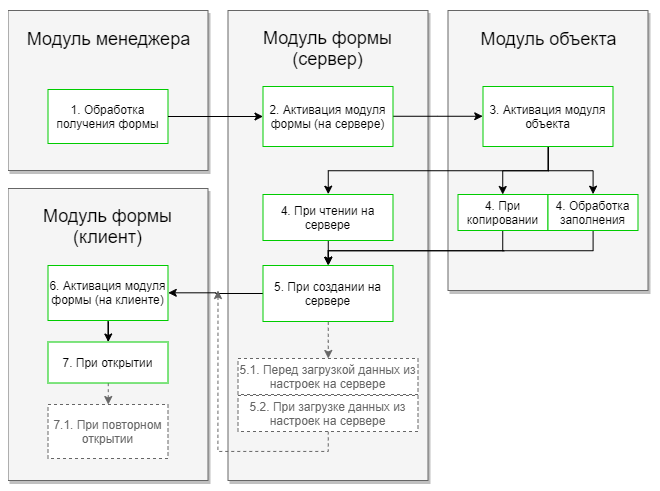

The diagram above was exported from draw.io. Its source (the exported page's mxGraphModel, read from the mxfile embedded in the PNG):
<mxGraphModel dx="2352.5" dy="317" grid="1" gridSize="10" guides="1" tooltips="1" connect="1" arrows="1" fold="1" page="1" pageScale="1.5" pageWidth="1169" pageHeight="826" background="#ffffff" math="0" shadow="0">
  <root>
    <mxCell id="0" style=";html=1;" />
    <mxCell id="1" style=";html=1;" parent="0" />
    <mxCell id="3a17f1ce550125da-8" value="Модуль менеджера" style="whiteSpace=wrap;html=1;shadow=1;fontSize=18;fillColor=#f5f5f5;strokeColor=#666666;spacingTop=0;labelPosition=center;verticalLabelPosition=top;align=center;verticalAlign=bottom;horizontal=1;spacing=-40;" parent="1" vertex="1">
      <mxGeometry x="-570" y="220" width="200" height="160" as="geometry" />
    </mxCell>
    <mxCell id="UbZ7hRdjI9tE5br1Ygn5-4" value="Модуль формы&lt;br&gt;(сервер)" style="whiteSpace=wrap;html=1;shadow=1;fontSize=18;fillColor=#f5f5f5;strokeColor=#666666;spacingTop=0;labelPosition=center;verticalLabelPosition=top;align=center;verticalAlign=bottom;horizontal=1;spacing=-60;" vertex="1" parent="1">
      <mxGeometry x="-350" y="220" width="200" height="470" as="geometry" />
    </mxCell>
    <mxCell id="UbZ7hRdjI9tE5br1Ygn5-5" value="Модуль формы&lt;br&gt;(клиент)" style="whiteSpace=wrap;html=1;shadow=1;fontSize=18;fillColor=#f5f5f5;strokeColor=#666666;spacingTop=0;labelPosition=center;verticalLabelPosition=top;align=center;verticalAlign=bottom;horizontal=1;spacing=-60;" vertex="1" parent="1">
      <mxGeometry x="-570" y="398" width="200" height="292" as="geometry" />
    </mxCell>
    <mxCell id="UbZ7hRdjI9tE5br1Ygn5-6" value="Модуль объекта" style="whiteSpace=wrap;html=1;shadow=1;fontSize=18;fillColor=#f5f5f5;strokeColor=#666666;spacingTop=0;labelPosition=center;verticalLabelPosition=top;align=center;verticalAlign=bottom;horizontal=1;spacing=-40;" vertex="1" parent="1">
      <mxGeometry x="-130" y="220" width="200" height="280" as="geometry" />
    </mxCell>
    <mxCell id="UbZ7hRdjI9tE5br1Ygn5-8" value="1. Обработка получения формы" style="rounded=0;whiteSpace=wrap;html=1;strokeColor=#00CC00;" vertex="1" parent="1">
      <mxGeometry x="-530" y="299" width="120" height="54" as="geometry" />
    </mxCell>
    <mxCell id="UbZ7hRdjI9tE5br1Ygn5-48" style="edgeStyle=orthogonalEdgeStyle;rounded=0;orthogonalLoop=1;jettySize=auto;html=1;entryX=0;entryY=0.5;entryDx=0;entryDy=0;strokeColor=#000000;fontColor=#666666;" edge="1" parent="1" source="UbZ7hRdjI9tE5br1Ygn5-9" target="UbZ7hRdjI9tE5br1Ygn5-10">
      <mxGeometry relative="1" as="geometry" />
    </mxCell>
    <mxCell id="UbZ7hRdjI9tE5br1Ygn5-9" value="2. Активация модуля формы (на сервере)" style="rounded=0;whiteSpace=wrap;html=1;strokeColor=#00CC00;" vertex="1" parent="1">
      <mxGeometry x="-315" y="296" width="130" height="60" as="geometry" />
    </mxCell>
    <mxCell id="UbZ7hRdjI9tE5br1Ygn5-72" style="edgeStyle=orthogonalEdgeStyle;rounded=0;orthogonalLoop=1;jettySize=auto;html=1;exitX=0.5;exitY=1;exitDx=0;exitDy=0;entryX=0.5;entryY=0;entryDx=0;entryDy=0;strokeColor=#000000;fontColor=#666666;" edge="1" parent="1" source="UbZ7hRdjI9tE5br1Ygn5-10" target="UbZ7hRdjI9tE5br1Ygn5-14">
      <mxGeometry relative="1" as="geometry" />
    </mxCell>
    <mxCell id="UbZ7hRdjI9tE5br1Ygn5-73" style="edgeStyle=orthogonalEdgeStyle;rounded=0;orthogonalLoop=1;jettySize=auto;html=1;exitX=0.5;exitY=1;exitDx=0;exitDy=0;strokeColor=#000000;fontColor=#666666;" edge="1" parent="1" source="UbZ7hRdjI9tE5br1Ygn5-10" target="UbZ7hRdjI9tE5br1Ygn5-11">
      <mxGeometry relative="1" as="geometry" />
    </mxCell>
    <mxCell id="UbZ7hRdjI9tE5br1Ygn5-74" style="edgeStyle=orthogonalEdgeStyle;rounded=0;orthogonalLoop=1;jettySize=auto;html=1;exitX=0.5;exitY=1;exitDx=0;exitDy=0;entryX=0.5;entryY=0;entryDx=0;entryDy=0;strokeColor=#000000;fontColor=#666666;" edge="1" parent="1" source="UbZ7hRdjI9tE5br1Ygn5-10" target="UbZ7hRdjI9tE5br1Ygn5-12">
      <mxGeometry relative="1" as="geometry" />
    </mxCell>
    <mxCell id="UbZ7hRdjI9tE5br1Ygn5-10" value="3. Активация модуля объекта" style="rounded=0;whiteSpace=wrap;html=1;strokeColor=#00CC00;" vertex="1" parent="1">
      <mxGeometry x="-95" y="296" width="130" height="60" as="geometry" />
    </mxCell>
    <mxCell id="UbZ7hRdjI9tE5br1Ygn5-61" style="edgeStyle=orthogonalEdgeStyle;rounded=0;orthogonalLoop=1;jettySize=auto;html=1;exitX=0.5;exitY=1;exitDx=0;exitDy=0;entryX=0.5;entryY=0;entryDx=0;entryDy=0;strokeColor=#000000;fontColor=#666666;" edge="1" parent="1" source="UbZ7hRdjI9tE5br1Ygn5-11" target="UbZ7hRdjI9tE5br1Ygn5-20">
      <mxGeometry relative="1" as="geometry">
        <Array as="points">
          <mxPoint x="-74" y="460" />
          <mxPoint x="-244" y="460" />
        </Array>
      </mxGeometry>
    </mxCell>
    <mxCell id="UbZ7hRdjI9tE5br1Ygn5-11" value="4. При копировании" style="rounded=0;whiteSpace=wrap;html=1;strokeColor=#00CC00;" vertex="1" parent="1">
      <mxGeometry x="-120" y="404" width="90" height="36" as="geometry" />
    </mxCell>
    <mxCell id="UbZ7hRdjI9tE5br1Ygn5-71" style="edgeStyle=orthogonalEdgeStyle;rounded=0;orthogonalLoop=1;jettySize=auto;html=1;exitX=0.5;exitY=1;exitDx=0;exitDy=0;entryX=0.5;entryY=0;entryDx=0;entryDy=0;strokeColor=#000000;fontColor=#666666;" edge="1" parent="1" source="UbZ7hRdjI9tE5br1Ygn5-12" target="UbZ7hRdjI9tE5br1Ygn5-20">
      <mxGeometry relative="1" as="geometry">
        <Array as="points">
          <mxPoint x="15" y="460" />
          <mxPoint x="-250" y="460" />
        </Array>
      </mxGeometry>
    </mxCell>
    <mxCell id="UbZ7hRdjI9tE5br1Ygn5-12" value="4. Обработка заполнения" style="rounded=0;whiteSpace=wrap;html=1;strokeColor=#00CC00;" vertex="1" parent="1">
      <mxGeometry x="-30" y="404" width="90" height="36" as="geometry" />
    </mxCell>
    <mxCell id="UbZ7hRdjI9tE5br1Ygn5-63" style="edgeStyle=orthogonalEdgeStyle;rounded=0;orthogonalLoop=1;jettySize=auto;html=1;exitX=0.5;exitY=1;exitDx=0;exitDy=0;entryX=0.5;entryY=0;entryDx=0;entryDy=0;strokeColor=#000000;fontColor=#666666;" edge="1" parent="1" source="UbZ7hRdjI9tE5br1Ygn5-14" target="UbZ7hRdjI9tE5br1Ygn5-20">
      <mxGeometry relative="1" as="geometry" />
    </mxCell>
    <mxCell id="UbZ7hRdjI9tE5br1Ygn5-14" value="4. При чтении на сервере" style="rounded=0;whiteSpace=wrap;html=1;strokeColor=#00CC00;" vertex="1" parent="1">
      <mxGeometry x="-315" y="404" width="130" height="46" as="geometry" />
    </mxCell>
    <mxCell id="UbZ7hRdjI9tE5br1Ygn5-15" value="" style="endArrow=classic;html=1;exitX=1;exitY=0.5;exitDx=0;exitDy=0;" edge="1" parent="1" source="UbZ7hRdjI9tE5br1Ygn5-8" target="UbZ7hRdjI9tE5br1Ygn5-9">
      <mxGeometry width="50" height="50" relative="1" as="geometry">
        <mxPoint x="-380" y="469" as="sourcePoint" />
        <mxPoint x="-330" y="419" as="targetPoint" />
      </mxGeometry>
    </mxCell>
    <mxCell id="UbZ7hRdjI9tE5br1Ygn5-39" style="edgeStyle=orthogonalEdgeStyle;rounded=0;orthogonalLoop=1;jettySize=auto;html=1;entryX=1;entryY=0.5;entryDx=0;entryDy=0;" edge="1" parent="1" source="UbZ7hRdjI9tE5br1Ygn5-20" target="UbZ7hRdjI9tE5br1Ygn5-26">
      <mxGeometry relative="1" as="geometry" />
    </mxCell>
    <mxCell id="UbZ7hRdjI9tE5br1Ygn5-64" style="edgeStyle=orthogonalEdgeStyle;rounded=0;orthogonalLoop=1;jettySize=auto;html=1;exitX=0.5;exitY=1;exitDx=0;exitDy=0;strokeColor=#666666;fontColor=#666666;dashed=1;" edge="1" parent="1" source="UbZ7hRdjI9tE5br1Ygn5-20" target="UbZ7hRdjI9tE5br1Ygn5-22">
      <mxGeometry relative="1" as="geometry" />
    </mxCell>
    <mxCell id="UbZ7hRdjI9tE5br1Ygn5-20" value="5. При создании на сервере" style="rounded=0;whiteSpace=wrap;html=1;strokeColor=#00CC00;" vertex="1" parent="1">
      <mxGeometry x="-315" y="475" width="130" height="56" as="geometry" />
    </mxCell>
    <mxCell id="UbZ7hRdjI9tE5br1Ygn5-22" value="5.1. Перед загрузкой данных из настроек на сервере" style="rounded=0;whiteSpace=wrap;html=1;strokeColor=#666666;fontColor=#666666;dashed=1;" vertex="1" parent="1">
      <mxGeometry x="-340" y="568" width="180" height="36" as="geometry" />
    </mxCell>
    <mxCell id="UbZ7hRdjI9tE5br1Ygn5-67" style="edgeStyle=orthogonalEdgeStyle;rounded=0;orthogonalLoop=1;jettySize=auto;html=1;exitX=0.5;exitY=1;exitDx=0;exitDy=0;dashed=1;strokeColor=#666666;fontColor=#666666;" edge="1" parent="1" source="UbZ7hRdjI9tE5br1Ygn5-24">
      <mxGeometry relative="1" as="geometry">
        <mxPoint x="-360" y="500" as="targetPoint" />
      </mxGeometry>
    </mxCell>
    <mxCell id="UbZ7hRdjI9tE5br1Ygn5-24" value="5.2. При загрузке данных из настроек на сервере" style="rounded=0;whiteSpace=wrap;html=1;strokeColor=#666666;fontColor=#666666;dashed=1;" vertex="1" parent="1">
      <mxGeometry x="-340" y="605" width="180" height="36" as="geometry" />
    </mxCell>
    <mxCell id="UbZ7hRdjI9tE5br1Ygn5-30" style="edgeStyle=orthogonalEdgeStyle;rounded=0;orthogonalLoop=1;jettySize=auto;html=1;" edge="1" parent="1" source="UbZ7hRdjI9tE5br1Ygn5-26" target="UbZ7hRdjI9tE5br1Ygn5-28">
      <mxGeometry relative="1" as="geometry" />
    </mxCell>
    <mxCell id="UbZ7hRdjI9tE5br1Ygn5-26" value="6. Активация модуля формы (на клиенте)" style="rounded=0;whiteSpace=wrap;html=1;strokeColor=#00CC00;" vertex="1" parent="1">
      <mxGeometry x="-530" y="475" width="120" height="55" as="geometry" />
    </mxCell>
    <mxCell id="UbZ7hRdjI9tE5br1Ygn5-69" style="edgeStyle=orthogonalEdgeStyle;rounded=0;orthogonalLoop=1;jettySize=auto;html=1;exitX=0.5;exitY=1;exitDx=0;exitDy=0;entryX=0.5;entryY=0;entryDx=0;entryDy=0;dashed=1;strokeColor=#666666;fontColor=#666666;" edge="1" parent="1" source="UbZ7hRdjI9tE5br1Ygn5-28" target="UbZ7hRdjI9tE5br1Ygn5-29">
      <mxGeometry relative="1" as="geometry" />
    </mxCell>
    <mxCell id="UbZ7hRdjI9tE5br1Ygn5-28" value="7. При открытии" style="rounded=0;whiteSpace=wrap;html=1;strokeColor=#00CC00;" vertex="1" parent="1">
      <mxGeometry x="-530" y="551.5" width="120" height="41" as="geometry" />
    </mxCell>
    <mxCell id="UbZ7hRdjI9tE5br1Ygn5-29" value="7.1. При повторном открытии" style="rounded=0;whiteSpace=wrap;html=1;strokeColor=#666666;fontColor=#666666;dashed=1;" vertex="1" parent="1">
      <mxGeometry x="-530" y="614" width="120" height="54" as="geometry" />
    </mxCell>
  </root>
</mxGraphModel>